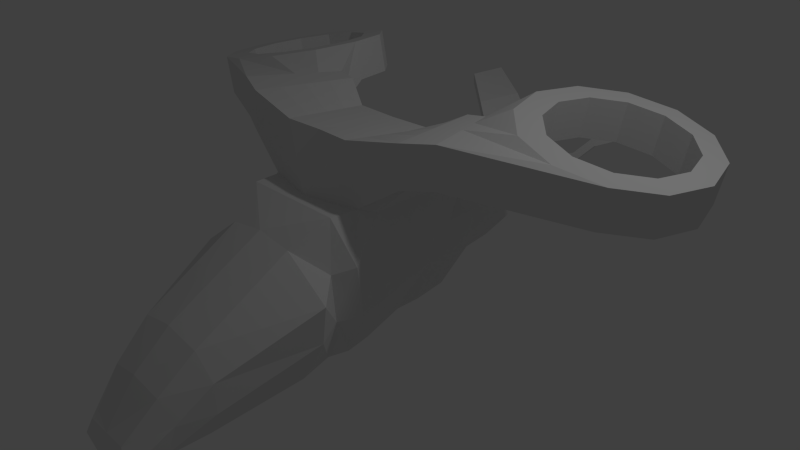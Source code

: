 # Source: My01_02_basic_shapes_01.blend  (saved by Blender 2.76.0; exported with 4.5.12 LTS)
import bpy
from mathutils import Matrix  # noqa: F401  (used for matrix-valued properties, if any)

bpy.ops.wm.read_factory_settings(use_empty=True)
scene = bpy.context.scene
scene.name = 'Scene'

# ---- collections
col_collection_1 = bpy.data.collections.new('Collection 1'); scene.collection.children.link(col_collection_1)

# ---- world
world_world = bpy.data.worlds.new('World'); scene.world = world_world
world_world.color = (0.05088, 0.05088, 0.05088)
world_world.use_sun_shadow = False
world_world.sun_shadow_jitter_overblur = 0.0
world_world.cycles.sampling_method = 'MANUAL'
world_world.cycles.sample_map_resolution = 256

# ---- cameras
cam_camera = bpy.data.cameras.new('Camera')
cam_camera.clip_end = 100.0
cam_camera.lens = 35.0
cam_camera.sensor_width = 32.0
cam_camera.sensor_height = 18.0
cam_camera.ortho_scale = 7.314
cam_camera.dof.focus_distance = 0.0
cam_camera.dof.aperture_fstop = 128.0

# ---- lights
light_lamp = bpy.data.lights.new('Lamp', 'POINT')
light_lamp.transmission_factor = 0.0
light_lamp.cutoff_distance = 30.0
light_lamp.energy = 100.0
light_lamp.shadow_buffer_clip_start = 1.001
light_lamp.shadow_soft_size = 0.1
light_lamp.shadow_maximum_resolution = 0.006
light_lamp.use_absolute_resolution = True
light_lamp.cycles.use_multiple_importance_sampling = False

# ---- meshes
me_cube = bpy.data.meshes.new('Cube')
me_cube.from_pydata([(0.6457, -1.0, -0.6919), (0.7318, -0.8643, 1.168), (0.4964, 1.219, -0.1537), (0.3695, 1.219, 0.6648), (0.3279, -3.809, -0.7002), (0.03503, -3.748, -1.259), (0.2036, 3.772, 0.1075), (0.1515, 3.772, 0.3638), (0.6022, -1.652, -0.7903), (0.5042, -1.679, 0.8716), (0.4601, -2.849, -0.9895), (0.4943, -2.925, 0.1557), (0.4201, 1.693, -0.1633), (0.2746, 2.386, -0.1122), (0.2702, 2.659, -0.07355), (0.2011, 2.659, 0.4191), (0.2044, 2.386, 0.4382), (0.3127, 1.693, 0.5732), (0.6128, 0.7725, 0.8351), (0.5276, 0.7072, -0.4905), (0.6169, 0.6535, 0.9568), (0.5333, 0.2688, -0.5465), (0.6948, -1.218, 1.177), (0.5589, -1.25, -0.7086), (0.5043, -0.8114, 1.916), (0.5966, 0.3948, 1.766), (0.0, 1.219, 0.6648), (0.0, 1.219, -0.1537), (0.0, -1.044, 1.168), (0.0, -1.0, -0.6919), (0.0, -3.748, -1.259), (0.0, -3.809, -0.7002), (0.0, 3.772, 0.3638), (0.0, 3.772, 0.1075), (0.0, -1.68, 0.943), (0.0, -1.652, -0.7903), (0.0, -2.931, 0.245), (0.0, -2.849, -0.9895), (-2.98e-08, 1.693, 0.5732), (2.98e-08, 2.386, 0.4382), (0.0, 2.659, 0.4191), (-5.96e-08, 1.693, -0.1633), (-2.98e-08, 2.386, -0.1122), (0.0, 2.659, -0.07355), (0.0, 0.7725, 0.8351), (0.0, 0.7072, -0.4905), (0.0, 0.2688, -0.5465), (0.0, 0.5558, 1.087), (0.0, -1.25, -0.7086), (0.0, -1.218, 1.177), (0.0, -0.7643, 1.9), (0.0, 0.3688, 1.766), (1.302, -0.7508, 1.545), (1.007, 0.6211, 1.465), (1.272, -0.7387, 2.069), (1.018, 0.6035, 1.989), (1.299, 0.6193, 1.496), (1.681, -0.5829, 1.598), (1.272, 0.6296, 2.021), (1.679, -0.5862, 2.123), (1.464, 1.143, 1.752), (3.164, 0.1416, 1.41), (1.567, 1.143, 2.264), (3.267, 0.1416, 1.922), (2.701, 2.299, 2.036), (2.134, 2.144, 2.15), (1.719, 1.721, 2.234), (0.16, 3.582, 0.4048), (1.719, 0.5648, 2.234), (2.134, 0.1416, 2.15), (2.701, -0.01323, 2.036), (1.0, -1.113, 0.6333), (3.682, 0.5648, 1.838), (3.834, 1.143, 1.807), (3.682, 1.721, 1.838), (3.267, 2.144, 1.922), (2.707, 2.034, 2.035), (2.285, 1.919, 2.12), (1.977, 1.604, 2.182), (1.864, 1.174, 2.204), (1.977, 0.7442, 2.182), (2.285, 0.4295, 2.12), (2.707, 0.3143, 2.035), (3.128, 0.4295, 1.95), (3.437, 0.7442, 1.887), (3.55, 1.174, 1.865), (3.437, 1.604, 1.887), (3.128, 1.919, 1.95), (2.598, 2.299, 1.524), (2.031, 2.144, 1.638), (1.616, 1.721, 1.722), (0.215, 3.582, 0.08111), (1.616, 0.5648, 1.722), (2.031, 0.1416, 1.638), (2.59, 0.01649, 1.514), (0.572, 1.219, 0.4164), (3.579, 0.5648, 1.326), (3.731, 1.143, 1.296), (3.579, 1.721, 1.326), (3.164, 2.144, 1.41), (2.604, 2.034, 1.523), (2.182, 1.919, 1.608), (1.874, 1.604, 1.67), (1.761, 1.174, 1.693), (1.874, 0.7442, 1.67), (2.182, 0.4295, 1.608), (2.604, 0.3143, 1.523), (3.025, 0.4295, 1.438), (3.334, 0.7442, 1.376), (3.446, 1.174, 1.353), (3.334, 1.604, 1.376), (3.025, 1.919, 1.438), (0.8085, -0.2541, 1.084), (0.5553, -0.3656, -0.6192), (0.5504, -0.2083, 1.841), (0.0, -0.1978, 1.833), (0.0, -0.3656, -0.6192), (1.154, -0.06486, 1.505), (1.145, -0.06761, 2.029), (1.49, 0.01821, 1.547), (1.476, 0.02172, 2.072), (1.124, -1.672, 0.4168), (0.7712, -2.906, -0.1298), (0.4904, -0.04839, -0.5829), (0.7127, 0.1997, 1.02), (0.5735, 0.09329, 1.804), (0.0, 0.08549, 1.8), (0.0, -0.04839, -0.5829), (1.08, 0.2781, 1.485), (1.081, 0.268, 2.009), (1.395, 0.3187, 1.521), (1.374, 0.3257, 2.046), (0.0, 3.582, 0.4048), (0.0, 3.582, 0.08111), (0.9042, -0.7079, 1.147), (0.5274, -0.5098, 1.879), (0.0, -0.481, 1.867), (0.0, -0.6828, -0.6556), (1.228, -0.4078, 1.525), (1.208, -0.4032, 2.049), (1.584, -0.277, 1.56), (1.577, -0.2822, 2.097), (0.4549, -3.854, -0.9408), (0.2345, 3.772, 0.286), (0.6202, -0.6828, -0.6556), (0.484, 1.693, 0.3496), (0.3164, 2.386, 0.2711), (0.3114, 2.659, 0.2695), (0.6128, 0.7527, 0.4327), (0.6182, 0.5367, 0.5004), (0.8158, -1.343, 0.5528), (0.0, 3.772, 0.286), (0.0, -3.854, -0.9408), (0.2477, 3.582, 0.3066), (0.8091, -0.288, 0.5669), (0.7136, 0.1244, 0.5336), (0.9045, -0.7003, 0.6001), (0.5444, 2.87, 0.4669), (0.3832, 3.78, 0.4527), (0.5444, 2.87, 0.3174), (0.3832, 3.78, 0.3544), (1.617, 3.636, 1.271), (1.579, 4.25, 1.257), (1.617, 3.636, 1.122), (1.579, 4.25, 1.159), (0.9557, 3.934, 1.033), (0.9557, 3.934, 0.9349), (1.055, 3.172, 1.047), (1.055, 3.172, 0.8978), (0.572, 1.219, 0.1313), (1.0, -1.056, -0.02931), (0.1706, -3.84, -1.158), (0.2345, 3.772, 0.1967), (0.9457, -1.599, -0.168), (0.7246, -2.878, -0.5596), (0.6128, 0.73, -0.0289), (0.6196, 0.4028, -0.02306), (0.8158, -1.297, -0.07791), (0.0, 3.772, 0.1967), (0.0, -3.84, -1.158), (0.3164, 2.386, 0.07946), (0.3114, 2.659, 0.09798), (0.8098, -0.3268, -0.02618), (0.7147, 0.03799, -0.02462), (0.484, 1.693, 0.09315), (0.9049, -0.6916, -0.02775), (0.2477, 3.582, 0.1938), (0.3116, -3.265, -1.116), (0.435, -3.388, -0.2484), (0.0, -3.404, -0.1623), (0.0, -3.265, -1.116), (0.6336, -3.335, -0.5238), (0.5463, -3.392, -0.8773)], [], [(185, 170, 0, 144), (45, 27, 2, 19), (190, 187, 5, 30), (191, 188, 4, 142), (178, 172, 6, 33), (186, 91, 6, 172), (132, 67, 7, 32), (150, 22, 9, 121), (48, 23, 8, 35), (121, 9, 11, 122), (35, 8, 10, 37), (26, 3, 17, 38), (38, 17, 16, 39), (39, 16, 15, 40), (169, 2, 12, 184), (184, 12, 13, 180), (180, 13, 14, 181), (46, 45, 19, 21), (169, 175, 19, 2), (127, 46, 21, 123), (124, 20, 53, 128), (175, 176, 21, 19), (29, 0, 23, 48), (71, 1, 22, 150), (28, 1, 24, 50), (20, 47, 51, 25), (125, 25, 51, 126), (1, 28, 49, 22), (20, 18, 44, 47), (13, 42, 43, 14), (12, 41, 42, 13), (2, 27, 41, 12), (9, 34, 36, 11), (22, 49, 34, 9), (91, 133, 33, 6), (188, 189, 31, 4), (171, 179, 30, 5), (18, 3, 26, 44), (139, 54, 59, 141), (135, 24, 54, 139), (20, 25, 55, 53), (24, 1, 52, 54), (56, 58, 62, 60), (53, 55, 58, 56), (128, 53, 56, 130), (54, 52, 57, 59), (124, 112, 154, 155), (112, 134, 156, 154), (59, 57, 61, 63), (4, 31, 152, 142), (153, 67, 158, 160), (20, 124, 155, 149), (75, 87, 86, 74), (65, 77, 76, 64), (72, 63, 61, 96), (69, 81, 80, 68), (64, 76, 87, 75), (66, 78, 77, 65), (73, 85, 84, 72), (70, 82, 81, 69), (62, 66, 90, 60), (74, 86, 85, 73), (131, 120, 69, 68), (181, 14, 91, 186), (99, 98, 110, 111), (89, 88, 100, 101), (58, 131, 68, 62), (93, 92, 104, 105), (88, 99, 111, 100), (90, 89, 101, 102), (97, 96, 108, 109), (94, 93, 105, 106), (40, 15, 67, 132), (98, 97, 109, 110), (78, 79, 103, 102), (96, 61, 107, 108), (86, 87, 111, 110), (65, 64, 88, 89), (79, 80, 104, 103), (73, 72, 96, 97), (87, 76, 100, 111), (66, 65, 89, 90), (80, 81, 105, 104), (74, 73, 97, 98), (60, 90, 102, 103), (81, 82, 106, 105), (75, 74, 98, 99), (92, 60, 103, 104), (82, 83, 107, 106), (64, 75, 99, 88), (8, 173, 174, 10), (83, 84, 108, 107), (76, 77, 101, 100), (23, 177, 173, 8), (84, 85, 109, 108), (77, 78, 102, 101), (61, 94, 106, 107), (85, 86, 110, 109), (0, 170, 177, 23), (120, 141, 70, 69), (140, 119, 93, 94), (138, 117, 119, 140), (125, 114, 118, 129), (129, 118, 120, 131), (135, 114, 115, 136), (134, 112, 117, 138), (137, 116, 113, 144), (183, 182, 113, 123), (176, 183, 123, 21), (55, 129, 131, 58), (25, 125, 129, 55), (119, 130, 92, 93), (14, 43, 133, 91), (62, 79, 78, 66), (117, 128, 130, 119), (114, 125, 126, 115), (112, 124, 128, 117), (116, 127, 123, 113), (29, 137, 144, 0), (1, 134, 138, 52), (24, 135, 136, 50), (52, 138, 140, 57), (57, 140, 94, 61), (68, 80, 79, 62), (72, 84, 83, 63), (114, 135, 139, 118), (118, 139, 141, 120), (182, 185, 144, 113), (130, 56, 60, 92), (63, 83, 82, 70), (141, 59, 63, 70), (187, 192, 171, 5), (170, 71, 150, 177), (18, 20, 149, 148), (3, 18, 148, 95), (16, 146, 147, 15), (17, 145, 146, 16), (3, 95, 145, 17), (173, 121, 122, 174), (177, 150, 121, 173), (67, 153, 143, 7), (32, 7, 143, 151), (192, 191, 142, 171), (134, 1, 71, 156), (166, 165, 162, 164), (15, 147, 159, 157), (67, 15, 157, 158), (147, 153, 160, 159), (161, 163, 164, 162), (165, 167, 161, 162), (168, 166, 164, 163), (167, 168, 163, 161), (157, 159, 168, 167), (159, 160, 166, 168), (158, 157, 167, 165), (160, 158, 165, 166), (154, 156, 185, 182), (149, 155, 183, 176), (155, 154, 182, 183), (147, 181, 186, 153), (142, 152, 179, 171), (148, 149, 176, 175), (95, 148, 175, 169), (146, 180, 181, 147), (145, 184, 180, 146), (95, 169, 184, 145), (153, 186, 172, 143), (151, 143, 172, 178), (156, 71, 170, 185), (174, 122, 191, 192), (10, 174, 192, 187), (11, 36, 189, 188), (122, 11, 188, 191), (37, 10, 187, 190)])
me_cube.use_remesh_preserve_volume = False
me_cube.use_remesh_preserve_attributes = False
me_cube.use_mirror_vertex_groups = False
me_cube.update()

# ---- objects
ob_cube = bpy.data.objects.new('Cube', me_cube)
ob_lamp = bpy.data.objects.new('Lamp', light_lamp)
ob_camera = bpy.data.objects.new('Camera', cam_camera)

# ---- transforms, parenting, visibility, modifiers, constraints
ob_cube.location = (0.0, 0.0, 0.0)
ob_cube.lineart.crease_threshold = 0.0
_m = ob_cube.modifiers.new('Mirror', 'MIRROR')
_m.use_clip = True
ob_lamp.location = (4.076, 1.005, 5.904)
ob_lamp.rotation_euler = (0.6503, 0.05522, 1.866)
ob_lamp.lock_rotations_4d = False
ob_lamp.empty_display_type = 'ARROWS'
ob_lamp.color = (0.0, 0.0, 0.0, 0.0)
ob_lamp.lineart.crease_threshold = 0.0
ob_camera.location = (7.481, -6.508, 5.344)
ob_camera.rotation_euler = (1.109, 0.01082, 0.8149)
ob_camera.lock_rotations_4d = False
ob_camera.empty_display_type = 'ARROWS'
ob_camera.color = (0.0, 0.0, 0.0, 0.0)
ob_camera.display_type = 'WIRE'
ob_camera.lineart.crease_threshold = 0.0

# ---- collection membership
col_collection_1.objects.link(ob_cube)
col_collection_1.objects.link(ob_lamp)
col_collection_1.objects.link(ob_camera)

# ---- scene / render settings (as saved in the file)
scene.camera = ob_camera
scene.frame_start = 1; scene.frame_end = 250; scene.frame_set(1)
scene.render.engine = 'BLENDER_EEVEE_NEXT'
scene.render.resolution_percentage = 50
scene.render.dither_intensity = 0.0
scene.cycles.use_denoising = False
scene.cycles.samples = 10
scene.cycles.sampling_pattern = 'TABULATED_SOBOL'
scene.cycles.light_sampling_threshold = 0.0
scene.cycles.use_adaptive_sampling = False
scene.cycles.use_light_tree = False
scene.cycles.blur_glossy = 0.0
scene.cycles.pixel_filter_type = 'GAUSSIAN'
scene.cycles.sample_clamp_indirect = 0.0
scene.view_settings.view_transform = 'Standard'
bpy.context.view_layer.update()
